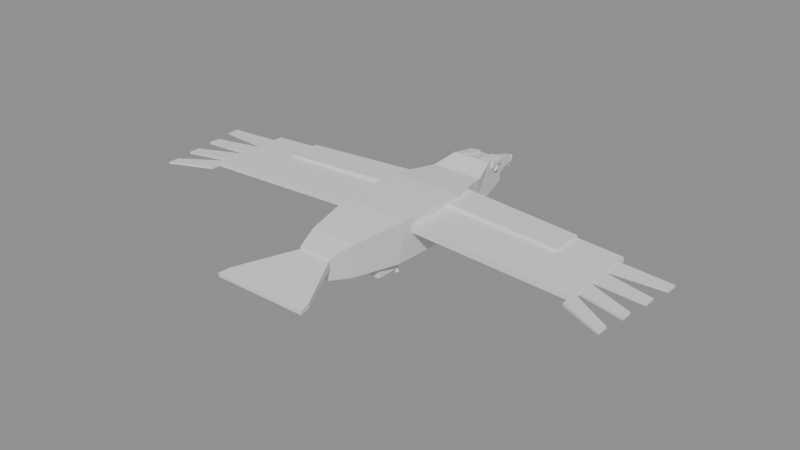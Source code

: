 # Source: eagle.blend  (saved by Blender 5.2.44; exported with 4.5.12 LTS)
import bpy
from mathutils import Matrix  # noqa: F401  (used for matrix-valued properties, if any)

bpy.ops.wm.read_factory_settings(use_empty=True)
scene = bpy.context.scene
scene.name = 'Scene'

# ---- materials (node trees are filled in below, after node groups)
mat_eagle = bpy.data.materials.new('eagle')
mat_eagle.diffuse_color = (0.42, 0.27, 0.14, 1.0)
mat_eagle_dark = bpy.data.materials.new('eagle_dark')
mat_eagle_dark.diffuse_color = (0.22, 0.14, 0.08, 1.0)
mat_eagle_head = bpy.data.materials.new('eagle_head')
mat_eagle_head.diffuse_color = (0.95, 0.94, 0.9, 1.0)
mat_beak = bpy.data.materials.new('beak')
mat_beak.diffuse_color = (0.98, 0.75, 0.15, 1.0)
mat_eagle_eye = bpy.data.materials.new('eagle_eye')
mat_eagle_eye.diffuse_color = (0.98, 0.8, 0.1, 1.0)
mat_pupil = bpy.data.materials.new('pupil')
mat_pupil.diffuse_color = (0.05, 0.05, 0.05, 1.0)

# ---- material node trees
mat_eagle.use_nodes = True; mat_eagle.node_tree.nodes.clear()
_N = mat_eagle.node_tree.nodes; _L = mat_eagle.node_tree.links
n0 = _N.new('ShaderNodeBsdfPrincipled'); n0.name = 'Principled BSDF'; n0.location = (-200, 100)
n0.inputs[10].default_value = 0.005
n1 = _N.new('ShaderNodeOutputMaterial'); n1.name = 'Material Output'; n1.location = (200, 100)
_L.new(n0.outputs[0], n1.inputs[0])
n1.is_active_output = True
mat_eagle_dark.use_nodes = True; mat_eagle_dark.node_tree.nodes.clear()
_N = mat_eagle_dark.node_tree.nodes; _L = mat_eagle_dark.node_tree.links
n0 = _N.new('ShaderNodeBsdfPrincipled'); n0.name = 'Principled BSDF'; n0.location = (-200, 100)
n0.inputs[10].default_value = 0.005
n1 = _N.new('ShaderNodeOutputMaterial'); n1.name = 'Material Output'; n1.location = (200, 100)
_L.new(n0.outputs[0], n1.inputs[0])
n1.is_active_output = True
mat_eagle_head.use_nodes = True; mat_eagle_head.node_tree.nodes.clear()
_N = mat_eagle_head.node_tree.nodes; _L = mat_eagle_head.node_tree.links
n0 = _N.new('ShaderNodeBsdfPrincipled'); n0.name = 'Principled BSDF'; n0.location = (-200, 100)
n0.inputs[10].default_value = 0.005
n1 = _N.new('ShaderNodeOutputMaterial'); n1.name = 'Material Output'; n1.location = (200, 100)
_L.new(n0.outputs[0], n1.inputs[0])
n1.is_active_output = True
mat_beak.use_nodes = True; mat_beak.node_tree.nodes.clear()
_N = mat_beak.node_tree.nodes; _L = mat_beak.node_tree.links
n0 = _N.new('ShaderNodeBsdfPrincipled'); n0.name = 'Principled BSDF'; n0.location = (-200, 100)
n0.inputs[10].default_value = 0.005
n1 = _N.new('ShaderNodeOutputMaterial'); n1.name = 'Material Output'; n1.location = (200, 100)
_L.new(n0.outputs[0], n1.inputs[0])
n1.is_active_output = True
mat_eagle_eye.use_nodes = True; mat_eagle_eye.node_tree.nodes.clear()
_N = mat_eagle_eye.node_tree.nodes; _L = mat_eagle_eye.node_tree.links
n0 = _N.new('ShaderNodeBsdfPrincipled'); n0.name = 'Principled BSDF'; n0.location = (-200, 100)
n0.inputs[10].default_value = 0.005
n1 = _N.new('ShaderNodeOutputMaterial'); n1.name = 'Material Output'; n1.location = (200, 100)
_L.new(n0.outputs[0], n1.inputs[0])
n1.is_active_output = True
mat_pupil.use_nodes = True; mat_pupil.node_tree.nodes.clear()
_N = mat_pupil.node_tree.nodes; _L = mat_pupil.node_tree.links
n0 = _N.new('ShaderNodeBsdfPrincipled'); n0.name = 'Principled BSDF'; n0.location = (-200, 100)
n0.inputs[10].default_value = 0.005
n1 = _N.new('ShaderNodeOutputMaterial'); n1.name = 'Material Output'; n1.location = (200, 100)
_L.new(n0.outputs[0], n1.inputs[0])
n1.is_active_output = True

# ---- meshes
me_body = bpy.data.meshes.new('Body')
me_body.from_pydata([(-0.36, 1.4, -0.3), (0.36, 1.4, -0.3), (0.496, 0.6, -0.4), (-0.496, 0.6, -0.4), (-0.45, 1.4, 0.3), (0.45, 1.4, 0.3), (0.62, 0.6, 0.38), (-0.62, 0.6, 0.38), (-0.496, 0.6, -0.4), (0.496, 0.6, -0.4), (0.464, -0.6, -0.38), (-0.464, -0.6, -0.38), (-0.62, 0.6, 0.38), (0.62, 0.6, 0.38), (0.58, -0.6, 0.38), (-0.58, -0.6, 0.38), (-0.464, -0.6, -0.38), (0.464, -0.6, -0.38), (0.32, -1.5, -0.28), (-0.32, -1.5, -0.28), (-0.58, -0.6, 0.38), (0.58, -0.6, 0.38), (0.4, -1.5, 0.3), (-0.4, -1.5, 0.3), (-0.32, -1.5, -0.28), (0.32, -1.5, -0.28), (0.224, -1.9, -0.18), (-0.224, -1.9, -0.18), (-0.4, -1.5, 0.3), (0.4, -1.5, 0.3), (0.28, -1.9, 0.2), (-0.28, -1.9, 0.2), (-0.28, -1.9, 0.02), (0.28, -1.9, 0.02), (0.75, -2.8, 0.0), (-0.75, -2.8, 0.0), (-0.28, -1.9, 0.16), (0.28, -1.9, 0.16), (0.75, -2.8, 0.08), (-0.75, -2.8, 0.08), (-0.75, -2.8, 0.0), (0.75, -2.8, 0.0), (0.8, -3.0, 0.0), (-0.8, -3.0, 0.0), (-0.75, -2.8, 0.08), (0.75, -2.8, 0.08), (0.8, -3.0, 0.06), (-0.8, -3.0, 0.06), (-0.36, 1.4, -0.28), (0.36, 1.4, -0.28), (0.3, 1.8, -0.22), (-0.3, 1.8, -0.22), (-0.45, 1.4, 0.3), (0.45, 1.4, 0.3), (0.34, 1.8, 0.42), (-0.34, 1.8, 0.42), (-0.3, 1.8, -0.22), (0.3, 1.8, -0.22), (0.22, 2.3, -0.12), (-0.22, 2.3, -0.12), (-0.34, 1.8, 0.42), (0.34, 1.8, 0.42), (0.24, 2.3, 0.3), (-0.24, 2.3, 0.3), (-0.14, 2.3, -0.1), (0.14, 2.3, -0.1), (0.05, 2.75, -0.02), (-0.05, 2.75, -0.02), (-0.14, 2.3, 0.04), (0.14, 2.3, 0.04), (0.05, 2.75, 0.02), (-0.05, 2.75, 0.02), (0.27, 2.05, 0.15), (0.3351, 2.003, 0.1998), (0.2451, 1.973, 0.1998), (0.1895, 2.05, 0.1998), (0.2451, 2.127, 0.1998), (0.3351, 2.097, 0.1998), (0.2949, 1.973, 0.2802), (0.2049, 2.003, 0.2802), (0.2049, 2.097, 0.2802), (0.2949, 2.127, 0.2802), (0.3505, 2.05, 0.2802), (0.27, 2.05, 0.33), (0.24, 2.1, 0.2), (0.3, 2.1, 0.2), (0.3, 2.14, 0.2), (0.24, 2.14, 0.2), (0.24, 2.1, 0.28), (0.3, 2.1, 0.28), (0.3, 2.14, 0.28), (0.24, 2.14, 0.28), (0.12, 1.9, 0.3), (0.36, 1.9, 0.28), (0.32, 2.2, 0.3), (0.12, 2.2, 0.32), (0.12, 1.9, 0.42), (0.36, 1.9, 0.38), (0.32, 2.2, 0.36), (0.12, 2.2, 0.38), (-0.27, 2.05, 0.15), (-0.2049, 2.003, 0.1998), (-0.2949, 1.973, 0.1998), (-0.3505, 2.05, 0.1998), (-0.2949, 2.127, 0.1998), (-0.2049, 2.097, 0.1998), (-0.2451, 1.973, 0.2802), (-0.3351, 2.003, 0.2802), (-0.3351, 2.097, 0.2802), (-0.2451, 2.127, 0.2802), (-0.1895, 2.05, 0.2802), (-0.27, 2.05, 0.33), (-0.3, 2.1, 0.2), (-0.24, 2.1, 0.2), (-0.24, 2.14, 0.2), (-0.3, 2.14, 0.2), (-0.3, 2.1, 0.28), (-0.24, 2.1, 0.28), (-0.24, 2.14, 0.28), (-0.3, 2.14, 0.28), (-0.12, 1.9, 0.3), (-0.36, 1.9, 0.28), (-0.32, 2.2, 0.3), (-0.12, 2.2, 0.32), (-0.12, 1.9, 0.42), (-0.36, 1.9, 0.38), (-0.32, 2.2, 0.36), (-0.12, 2.2, 0.38), (0.15, -0.9, -0.55), (0.32, -0.9, -0.55), (0.32, -0.5, -0.55), (0.15, -0.5, -0.55), (0.15, -0.9, -0.3), (0.32, -0.9, -0.3), (0.32, -0.5, -0.3), (0.15, -0.5, -0.3), (0.17, -0.41, -0.63), (0.21, -0.45, -0.63), (0.17, -0.49, -0.63), (0.13, -0.45, -0.63), (0.17, -0.45, -0.47), (0.23, -0.41, -0.63), (0.27, -0.45, -0.63), (0.23, -0.49, -0.63), (0.19, -0.45, -0.63), (0.23, -0.45, -0.47), (0.29, -0.41, -0.63), (0.33, -0.45, -0.63), (0.29, -0.49, -0.63), (0.25, -0.45, -0.63), (0.29, -0.45, -0.47), (-0.15, -0.9, -0.55), (-0.32, -0.9, -0.55), (-0.32, -0.5, -0.55), (-0.15, -0.5, -0.55), (-0.15, -0.9, -0.3), (-0.32, -0.9, -0.3), (-0.32, -0.5, -0.3), (-0.15, -0.5, -0.3), (-0.17, -0.41, -0.63), (-0.13, -0.45, -0.63), (-0.17, -0.49, -0.63), (-0.21, -0.45, -0.63), (-0.17, -0.45, -0.47), (-0.23, -0.41, -0.63), (-0.19, -0.45, -0.63), (-0.23, -0.49, -0.63), (-0.27, -0.45, -0.63), (-0.23, -0.45, -0.47), (-0.29, -0.41, -0.63), (-0.25, -0.45, -0.63), (-0.29, -0.49, -0.63), (-0.33, -0.45, -0.63), (-0.29, -0.45, -0.47)], [], [(0, 1, 2, 3), (4, 7, 6, 5), (0, 4, 5, 1), (1, 5, 6, 2), (2, 6, 7, 3), (3, 7, 4, 0), (8, 9, 10, 11), (12, 15, 14, 13), (8, 12, 13, 9), (9, 13, 14, 10), (10, 14, 15, 11), (11, 15, 12, 8), (16, 17, 18, 19), (20, 23, 22, 21), (16, 20, 21, 17), (17, 21, 22, 18), (18, 22, 23, 19), (19, 23, 20, 16), (24, 25, 26, 27), (28, 31, 30, 29), (24, 28, 29, 25), (25, 29, 30, 26), (26, 30, 31, 27), (27, 31, 28, 24), (32, 33, 34, 35), (36, 39, 38, 37), (32, 36, 37, 33), (33, 37, 38, 34), (34, 38, 39, 35), (35, 39, 36, 32), (40, 41, 42, 43), (44, 47, 46, 45), (40, 44, 45, 41), (41, 45, 46, 42), (42, 46, 47, 43), (43, 47, 44, 40), (48, 51, 50, 49), (52, 53, 54, 55), (48, 49, 53, 52), (49, 50, 54, 53), (50, 51, 55, 54), (51, 48, 52, 55), (56, 59, 58, 57), (60, 61, 62, 63), (56, 57, 61, 60), (57, 58, 62, 61), (58, 59, 63, 62), (59, 56, 60, 63), (64, 67, 66, 65), (68, 69, 70, 71), (64, 65, 69, 68), (65, 66, 70, 69), (66, 67, 71, 70), (67, 64, 68, 71), (72, 73, 74), (73, 72, 77), (72, 74, 75), (72, 75, 76), (72, 76, 77), (73, 77, 82), (74, 73, 78), (75, 74, 79), (76, 75, 80), (77, 76, 81), (73, 82, 78), (74, 78, 79), (75, 79, 80), (76, 80, 81), (77, 81, 82), (78, 82, 83), (79, 78, 83), (80, 79, 83), (81, 80, 83), (82, 81, 83), (84, 87, 86, 85), (88, 89, 90, 91), (84, 85, 89, 88), (85, 86, 90, 89), (86, 87, 91, 90), (87, 84, 88, 91), (92, 95, 94, 93), (96, 97, 98, 99), (92, 93, 97, 96), (93, 94, 98, 97), (94, 95, 99, 98), (95, 92, 96, 99), (100, 101, 102), (101, 100, 105), (100, 102, 103), (100, 103, 104), (100, 104, 105), (101, 105, 110), (102, 101, 106), (103, 102, 107), (104, 103, 108), (105, 104, 109), (101, 110, 106), (102, 106, 107), (103, 107, 108), (104, 108, 109), (105, 109, 110), (106, 110, 111), (107, 106, 111), (108, 107, 111), (109, 108, 111), (110, 109, 111), (112, 115, 114, 113), (116, 117, 118, 119), (112, 113, 117, 116), (113, 114, 118, 117), (114, 115, 119, 118), (115, 112, 116, 119), (120, 121, 122, 123), (124, 127, 126, 125), (120, 124, 125, 121), (121, 125, 126, 122), (122, 126, 127, 123), (123, 127, 124, 120), (128, 131, 130, 129), (132, 133, 134, 135), (128, 129, 133, 132), (129, 130, 134, 133), (130, 131, 135, 134), (131, 128, 132, 135), (136, 140, 137), (137, 140, 138), (136, 137, 138, 139), (138, 140, 139), (139, 140, 136), (141, 145, 142), (142, 145, 143), (141, 142, 143, 144), (143, 145, 144), (144, 145, 141), (146, 150, 147), (147, 150, 148), (146, 147, 148, 149), (148, 150, 149), (149, 150, 146), (151, 152, 153, 154), (155, 158, 157, 156), (151, 155, 156, 152), (152, 156, 157, 153), (153, 157, 158, 154), (154, 158, 155, 151), (159, 163, 160), (160, 163, 161), (159, 160, 161, 162), (161, 163, 162), (162, 163, 159), (164, 168, 165), (165, 168, 166), (164, 165, 166, 167), (166, 168, 167), (167, 168, 164), (169, 173, 170), (170, 173, 171), (169, 170, 171, 172), (171, 173, 172), (172, 173, 169)])
me_body.polygons.foreach_set('material_index', [0, 0, 0, 0, 0, 0, 0, 0, 0, 0, 0, 0, 0, 0, 0, 0, 0, 0, 0, 0, 0, 0, 0, 0, 0, 0, 0, 0, 0, 0, 1, 1, 1, 1, 1, 1, 2, 2, 2, 2, 2, 2, 2, 2, 2, 2, 2, 2, 3, 3, 3, 3, 3, 3, 4, 4, 4, 4, 4, 4, 4, 4, 4, 4, 4, 4, 4, 4, 4, 4, 4, 4, 4, 4, 5, 5, 5, 5, 5, 5, 2, 2, 2, 2, 2, 2, 4, 4, 4, 4, 4, 4, 4, 4, 4, 4, 4, 4, 4, 4, 4, 4, 4, 4, 4, 4, 5, 5, 5, 5, 5, 5, 2, 2, 2, 2, 2, 2, 3, 3, 3, 3, 3, 3, 5, 5, 5, 5, 5, 5, 5, 5, 5, 5, 5, 5, 5, 5, 5, 3, 3, 3, 3, 3, 3, 5, 5, 5, 5, 5, 5, 5, 5, 5, 5, 5, 5, 5, 5, 5])
_uv = me_body.uv_layers.new(name='UVMap')
_uv.uv.foreach_set('vector', [0.0, 0.0, 0.0, 0.0, 0.0, 0.0, 0.0, 0.0, 0.0, 0.0, 0.0, 0.0, 0.0, 0.0, 0.0, 0.0, 0.0, 0.0, 0.0, 0.0, 0.0, 0.0, 0.0, 0.0, 0.0, 0.0, 0.0, 0.0, 0.0, 0.0, 0.0, 0.0, 0.0, 0.0, 0.0, 0.0, 0.0, 0.0, 0.0, 0.0, 0.0, 0.0, 0.0, 0.0, 0.0, 0.0, 0.0, 0.0, 0.0, 0.0, 0.0, 0.0, 0.0, 0.0, 0.0, 0.0, 0.0, 0.0, 0.0, 0.0, 0.0, 0.0, 0.0, 0.0, 0.0, 0.0, 0.0, 0.0, 0.0, 0.0, 0.0, 0.0, 0.0, 0.0, 0.0, 0.0, 0.0, 0.0, 0.0, 0.0, 0.0, 0.0, 0.0, 0.0, 0.0, 0.0, 0.0, 0.0, 0.0, 0.0, 0.0, 0.0, 0.0, 0.0, 0.0, 0.0, 0.0, 0.0, 0.0, 0.0, 0.0, 0.0, 0.0, 0.0, 0.0, 0.0, 0.0, 0.0, 0.0, 0.0, 0.0, 0.0, 0.0, 0.0, 0.0, 0.0, 0.0, 0.0, 0.0, 0.0, 0.0, 0.0, 0.0, 0.0, 0.0, 0.0, 0.0, 0.0, 0.0, 0.0, 0.0, 0.0, 0.0, 0.0, 0.0, 0.0, 0.0, 0.0, 0.0, 0.0, 0.0, 0.0, 0.0, 0.0, 0.0, 0.0, 0.0, 0.0, 0.0, 0.0, 0.0, 0.0, 0.0, 0.0, 0.0, 0.0, 0.0, 0.0, 0.0, 0.0, 0.0, 0.0, 0.0, 0.0, 0.0, 0.0, 0.0, 0.0, 0.0, 0.0, 0.0, 0.0, 0.0, 0.0, 0.0, 0.0, 0.0, 0.0, 0.0, 0.0, 0.0, 0.0, 0.0, 0.0, 0.0, 0.0, 0.0, 0.0, 0.0, 0.0, 0.0, 0.0, 0.0, 0.0, 0.0, 0.0, 0.0, 0.0, 0.0, 0.0, 0.0, 0.0, 0.0, 0.0, 0.0, 0.0, 0.0, 0.0, 0.0, 0.0, 0.0, 0.0, 0.0, 0.0, 0.0, 0.0, 0.0, 0.0, 0.0, 0.0, 0.0, 0.0, 0.0, 0.0, 0.0, 0.0, 0.0, 0.0, 0.0, 0.0, 0.0, 0.0, 0.0, 0.0, 0.0, 0.0, 0.0, 0.0, 0.0, 0.0, 0.0, 0.0, 0.0, 0.0, 0.0, 0.0, 0.0, 0.0, 0.0, 0.0, 0.0, 0.0, 0.0, 0.0, 0.0, 0.0, 0.0, 0.0, 0.0, 0.0, 0.0, 0.0, 0.0, 0.0, 0.0, 0.0, 0.0, 0.0, 0.0, 0.0, 0.0, 0.0, 0.0, 0.0, 0.0, 0.0, 0.0, 0.0, 0.0, 0.0, 0.0, 0.0, 0.0, 0.0, 0.0, 0.0, 0.0, 0.0, 0.0, 0.0, 0.0, 0.0, 0.0, 0.0, 0.0, 0.0, 0.0, 0.0, 0.0, 0.0, 0.0, 0.0, 0.0, 0.0, 0.0, 0.0, 0.0, 0.0, 0.0, 0.0, 0.0, 0.0, 0.0, 0.0, 0.0, 0.0, 0.0, 0.0, 0.0, 0.0, 0.0, 0.0, 0.0, 0.0, 0.0, 0.0, 0.0, 0.0, 0.0, 0.0, 0.0, 0.0, 0.0, 0.0, 0.0, 0.0, 0.0, 0.0, 0.0, 0.0, 0.0, 0.0, 0.0, 0.0, 0.0, 0.0, 0.0, 0.0, 0.0, 0.0, 0.0, 0.0, 0.0, 0.0, 0.0, 0.0, 0.0, 0.0, 0.0, 0.0, 0.0, 0.0, 0.0, 0.0, 0.0, 0.0, 0.0, 0.0, 0.0, 0.0, 0.0, 0.0, 0.0, 0.0, 0.0, 0.0, 0.0, 0.0, 0.0, 0.0, 0.0, 0.0, 0.0, 0.0, 0.0, 0.0, 0.0, 0.0, 0.0, 0.0, 0.0, 0.0, 0.0, 0.0, 0.0, 0.0, 0.0, 0.0, 0.0, 0.0, 0.0, 0.0, 0.0, 0.0, 0.0, 0.0, 0.0, 0.0, 0.0, 0.0, 0.0, 0.0, 0.0, 0.0, 0.0, 0.0, 0.0, 0.0, 0.0, 0.0, 0.0, 0.0, 0.0, 0.0, 0.0, 0.0, 0.0, 0.0, 0.0, 0.0, 0.0, 0.0, 0.1818, 0.0, 0.2727, 0.1575, 0.09091, 0.1575, 0.2727, 0.1575, 0.3636, 0.0, 0.4545, 0.1575, 0.9091, 0.0, 1.0, 0.1575, 0.8182, 0.1575, 0.7273, 0.0, 0.8182, 0.1575, 0.6364, 0.1575, 0.5455, 0.0, 0.6364, 0.1575, 0.4545, 0.1575, 0.2727, 0.1575, 0.4545, 0.1575, 0.3636, 0.3149, 0.09091, 0.1575, 0.2727, 0.1575, 0.1818, 0.3149, 0.8182, 0.1575, 1.0, 0.1575, 0.9091, 0.3149, 0.6364, 0.1575, 0.8182, 0.1575, 0.7273, 0.3149, 0.4545, 0.1575, 0.6364, 0.1575, 0.5455, 0.3149, 0.2727, 0.1575, 0.3636, 0.3149, 0.1818, 0.3149, 0.09091, 0.1575, 0.1818, 0.3149, 0.0, 0.3149, 0.8182, 0.1575, 0.9091, 0.3149, 0.7273, 0.3149, 0.6364, 0.1575, 0.7273, 0.3149, 0.5455, 0.3149, 0.4545, 0.1575, 0.5455, 0.3149, 0.3636, 0.3149, 0.1818, 0.3149, 0.3636, 0.3149, 0.2727, 0.4724, 0.0, 0.3149, 0.1818, 0.3149, 0.09091, 0.4724, 0.7273, 0.3149, 0.9091, 0.3149, 0.8182, 0.4724, 0.5455, 0.3149, 0.7273, 0.3149, 0.6364, 0.4724, 0.3636, 0.3149, 0.5455, 0.3149, 0.4545, 0.4724, 0.0, 0.0, 0.0, 0.0, 0.0, 0.0, 0.0, 0.0, 0.0, 0.0, 0.0, 0.0, 0.0, 0.0, 0.0, 0.0, 0.0, 0.0, 0.0, 0.0, 0.0, 0.0, 0.0, 0.0, 0.0, 0.0, 0.0, 0.0, 0.0, 0.0, 0.0, 0.0, 0.0, 0.0, 0.0, 0.0, 0.0, 0.0, 0.0, 0.0, 0.0, 0.0, 0.0, 0.0, 0.0, 0.0, 0.0, 0.0, 0.0, 0.0, 0.0, 0.0, 0.0, 0.0, 0.0, 0.0, 0.0, 0.0, 0.0, 0.0, 0.0, 0.0, 0.0, 0.0, 0.0, 0.0, 0.0, 0.0, 0.0, 0.0, 0.0, 0.0, 0.0, 0.0, 0.0, 0.0, 0.0, 0.0, 0.0, 0.0, 0.0, 0.0, 0.0, 0.0, 0.0, 0.0, 0.0, 0.0, 0.0, 0.0, 0.0, 0.0, 0.0, 0.0, 0.0, 0.0, 0.1818, 0.0, 0.2727, 0.1575, 0.09091, 0.1575, 0.2727, 0.1575, 0.3636, 0.0, 0.4545, 0.1575, 0.9091, 0.0, 1.0, 0.1575, 0.8182, 0.1575, 0.7273, 0.0, 0.8182, 0.1575, 0.6364, 0.1575, 0.5455, 0.0, 0.6364, 0.1575, 0.4545, 0.1575, 0.2727, 0.1575, 0.4545, 0.1575, 0.3636, 0.3149, 0.09091, 0.1575, 0.2727, 0.1575, 0.1818, 0.3149, 0.8182, 0.1575, 1.0, 0.1575, 0.9091, 0.3149, 0.6364, 0.1575, 0.8182, 0.1575, 0.7273, 0.3149, 0.4545, 0.1575, 0.6364, 0.1575, 0.5455, 0.3149, 0.2727, 0.1575, 0.3636, 0.3149, 0.1818, 0.3149, 0.09091, 0.1575, 0.1818, 0.3149, 0.0, 0.3149, 0.8182, 0.1575, 0.9091, 0.3149, 0.7273, 0.3149, 0.6364, 0.1575, 0.7273, 0.3149, 0.5455, 0.3149, 0.4545, 0.1575, 0.5455, 0.3149, 0.3636, 0.3149, 0.1818, 0.3149, 0.3636, 0.3149, 0.2727, 0.4724, 0.0, 0.3149, 0.1818, 0.3149, 0.09091, 0.4724, 0.7273, 0.3149, 0.9091, 0.3149, 0.8182, 0.4724, 0.5455, 0.3149, 0.7273, 0.3149, 0.6364, 0.4724, 0.3636, 0.3149, 0.5455, 0.3149, 0.4545, 0.4724, 0.0, 0.0, 0.0, 0.0, 0.0, 0.0, 0.0, 0.0, 0.0, 0.0, 0.0, 0.0, 0.0, 0.0, 0.0, 0.0, 0.0, 0.0, 0.0, 0.0, 0.0, 0.0, 0.0, 0.0, 0.0, 0.0, 0.0, 0.0, 0.0, 0.0, 0.0, 0.0, 0.0, 0.0, 0.0, 0.0, 0.0, 0.0, 0.0, 0.0, 0.0, 0.0, 0.0, 0.0, 0.0, 0.0, 0.0, 0.0, 0.0, 0.0, 0.0, 0.0, 0.0, 0.0, 0.0, 0.0, 0.0, 0.0, 0.0, 0.0, 0.0, 0.0, 0.0, 0.0, 0.0, 0.0, 0.0, 0.0, 0.0, 0.0, 0.0, 0.0, 0.0, 0.0, 0.0, 0.0, 0.0, 0.0, 0.0, 0.0, 0.0, 0.0, 0.0, 0.0, 0.0, 0.0, 0.0, 0.0, 0.0, 0.0, 0.0, 0.0, 0.0, 0.0, 0.0, 0.0, 0.0, 0.0, 0.0, 0.0, 0.0, 0.0, 0.0, 0.0, 0.0, 0.0, 0.0, 0.0, 0.0, 0.0, 0.0, 0.0, 0.0, 0.0, 0.0, 0.0, 0.0, 0.0, 0.0, 0.0, 0.0, 0.0, 0.0, 0.0, 0.0, 0.0, 0.0, 0.0, 0.0, 0.0, 0.0, 0.0, 0.0, 0.0, 0.0, 0.0, 0.0, 0.0, 0.0, 0.0, 0.0, 0.0, 0.0, 0.0, 0.25, 0.49, 0.25, 0.25, 0.49, 0.25, 0.49, 0.25, 0.25, 0.25, 0.25, 0.01, 0.75, 0.49, 0.99, 0.25, 0.75, 0.01, 0.51, 0.25, 0.25, 0.01, 0.25, 0.25, 0.01, 0.25, 0.01, 0.25, 0.25, 0.25, 0.25, 0.49, 0.25, 0.49, 0.25, 0.25, 0.49, 0.25, 0.49, 0.25, 0.25, 0.25, 0.25, 0.01, 0.75, 0.49, 0.99, 0.25, 0.75, 0.01, 0.51, 0.25, 0.25, 0.01, 0.25, 0.25, 0.01, 0.25, 0.01, 0.25, 0.25, 0.25, 0.25, 0.49, 0.25, 0.49, 0.25, 0.25, 0.49, 0.25, 0.49, 0.25, 0.25, 0.25, 0.25, 0.01, 0.75, 0.49, 0.99, 0.25, 0.75, 0.01, 0.51, 0.25, 0.25, 0.01, 0.25, 0.25, 0.01, 0.25, 0.01, 0.25, 0.25, 0.25, 0.25, 0.49, 0.0, 0.0, 0.0, 0.0, 0.0, 0.0, 0.0, 0.0, 0.0, 0.0, 0.0, 0.0, 0.0, 0.0, 0.0, 0.0, 0.0, 0.0, 0.0, 0.0, 0.0, 0.0, 0.0, 0.0, 0.0, 0.0, 0.0, 0.0, 0.0, 0.0, 0.0, 0.0, 0.0, 0.0, 0.0, 0.0, 0.0, 0.0, 0.0, 0.0, 0.0, 0.0, 0.0, 0.0, 0.0, 0.0, 0.0, 0.0, 0.25, 0.49, 0.25, 0.25, 0.49, 0.25, 0.49, 0.25, 0.25, 0.25, 0.25, 0.01, 0.75, 0.49, 0.99, 0.25, 0.75, 0.01, 0.51, 0.25, 0.25, 0.01, 0.25, 0.25, 0.01, 0.25, 0.01, 0.25, 0.25, 0.25, 0.25, 0.49, 0.25, 0.49, 0.25, 0.25, 0.49, 0.25, 0.49, 0.25, 0.25, 0.25, 0.25, 0.01, 0.75, 0.49, 0.99, 0.25, 0.75, 0.01, 0.51, 0.25, 0.25, 0.01, 0.25, 0.25, 0.01, 0.25, 0.01, 0.25, 0.25, 0.25, 0.25, 0.49, 0.25, 0.49, 0.25, 0.25, 0.49, 0.25, 0.49, 0.25, 0.25, 0.25, 0.25, 0.01, 0.75, 0.49, 0.99, 0.25, 0.75, 0.01, 0.51, 0.25, 0.25, 0.01, 0.25, 0.25, 0.01, 0.25, 0.01, 0.25, 0.25, 0.25, 0.25, 0.49])
me_body.materials.append(mat_eagle)
me_body.materials.append(mat_eagle_dark)
me_body.materials.append(mat_eagle_head)
me_body.materials.append(mat_beak)
me_body.materials.append(mat_eagle_eye)
me_body.materials.append(mat_pupil)
me_body.update()
me_jaw = bpy.data.meshes.new('Jaw')
me_jaw.from_pydata([(-0.16, 0.0, -0.02), (0.16, 0.0, -0.02), (0.06, 0.6, -0.04), (-0.06, 0.6, -0.04), (-0.15, 0.0, 0.2), (0.15, 0.0, 0.2), (0.05, 0.6, 0.08), (-0.05, 0.6, 0.08), (0.0, 0.56, 0.05), (0.07, 0.63, 0.05), (0.0, 0.7, 0.05), (-0.07, 0.63, 0.05), (0.0, 0.63, -0.17)], [], [(0, 3, 2, 1), (4, 5, 6, 7), (0, 1, 5, 4), (1, 2, 6, 5), (2, 3, 7, 6), (3, 0, 4, 7), (8, 12, 9), (9, 12, 10), (8, 9, 10, 11), (10, 12, 11), (11, 12, 8)])
_uv = me_jaw.uv_layers.new(name='UVMap')
_uv.uv.foreach_set('vector', [0.0, 0.0, 0.0, 0.0, 0.0, 0.0, 0.0, 0.0, 0.0, 0.0, 0.0, 0.0, 0.0, 0.0, 0.0, 0.0, 0.0, 0.0, 0.0, 0.0, 0.0, 0.0, 0.0, 0.0, 0.0, 0.0, 0.0, 0.0, 0.0, 0.0, 0.0, 0.0, 0.0, 0.0, 0.0, 0.0, 0.0, 0.0, 0.0, 0.0, 0.0, 0.0, 0.0, 0.0, 0.0, 0.0, 0.0, 0.0, 0.25, 0.49, 0.25, 0.25, 0.49, 0.25, 0.49, 0.25, 0.25, 0.25, 0.25, 0.01, 0.75, 0.49, 0.99, 0.25, 0.75, 0.01, 0.51, 0.25, 0.25, 0.01, 0.25, 0.25, 0.01, 0.25, 0.01, 0.25, 0.25, 0.25, 0.25, 0.49])
me_jaw.materials.append(mat_beak)
me_jaw.update()
me_wingl = bpy.data.meshes.new('WingL')
me_wingl.from_pydata([(0.0, 0.7, -0.07), (-2.95, 0.5, -0.07), (-2.95, -0.9, -0.07), (0.0, -0.7, -0.07), (0.0, 0.7, 0.07), (-2.95, 0.5, 0.01), (-2.95, -0.9, 0.01), (0.0, -0.7, 0.07), (0.0, 0.7, 0.07), (-2.15, 0.55, 0.01), (-2.15, 0.0, 0.01), (0.0, 0.1, 0.07), (0.0, 0.7, 0.13), (-2.15, 0.55, 0.07), (-2.15, 0.0, 0.07), (0.0, 0.1, 0.13), (-2.95, 0.35, -0.05), (-3.85, 0.3, -0.05), (-3.85, 0.1, -0.05), (-2.95, 0.05, -0.05), (-2.95, 0.35, 0.0), (-3.85, 0.3, -0.02), (-3.85, 0.1, -0.02), (-2.95, 0.05, 0.0), (-2.95, -0.03, -0.05), (-3.79, -0.2, -0.05), (-3.79, -0.4, -0.05), (-2.95, -0.33, -0.05), (-2.95, -0.03, 0.0), (-3.79, -0.2, -0.02), (-3.79, -0.4, -0.02), (-2.95, -0.33, 0.0), (-2.95, -0.41, -0.05), (-3.73, -0.7, -0.05), (-3.73, -0.9, -0.05), (-2.95, -0.71, -0.05), (-2.95, -0.41, 0.0), (-3.73, -0.7, -0.02), (-3.73, -0.9, -0.02), (-2.95, -0.71, 0.0), (-2.95, -0.79, -0.05), (-3.67, -1.2, -0.05), (-3.67, -1.4, -0.05), (-2.95, -1.09, -0.05), (-2.95, -0.79, 0.0), (-3.67, -1.2, -0.02), (-3.67, -1.4, -0.02), (-2.95, -1.09, 0.0)], [], [(0, 3, 2, 1), (4, 5, 6, 7), (0, 1, 5, 4), (1, 2, 6, 5), (2, 3, 7, 6), (3, 0, 4, 7), (8, 11, 10, 9), (12, 13, 14, 15), (8, 9, 13, 12), (9, 10, 14, 13), (10, 11, 15, 14), (11, 8, 12, 15), (16, 19, 18, 17), (20, 21, 22, 23), (16, 17, 21, 20), (17, 18, 22, 21), (18, 19, 23, 22), (19, 16, 20, 23), (24, 27, 26, 25), (28, 29, 30, 31), (24, 25, 29, 28), (25, 26, 30, 29), (26, 27, 31, 30), (27, 24, 28, 31), (32, 35, 34, 33), (36, 37, 38, 39), (32, 33, 37, 36), (33, 34, 38, 37), (34, 35, 39, 38), (35, 32, 36, 39), (40, 43, 42, 41), (44, 45, 46, 47), (40, 41, 45, 44), (41, 42, 46, 45), (42, 43, 47, 46), (43, 40, 44, 47)])
me_wingl.polygons.foreach_set('material_index', [0, 0, 0, 0, 0, 0, 1, 1, 1, 1, 1, 1, 1, 1, 1, 1, 1, 1, 1, 1, 1, 1, 1, 1, 1, 1, 1, 1, 1, 1, 1, 1, 1, 1, 1, 1])
me_wingl.materials.append(mat_eagle)
me_wingl.materials.append(mat_eagle_dark)
me_wingl.update()
me_wingr = bpy.data.meshes.new('WingR')
me_wingr.from_pydata([(0.0, 0.7, -0.07), (2.95, 0.5, -0.07), (2.95, -0.9, -0.07), (0.0, -0.7, -0.07), (0.0, 0.7, 0.07), (2.95, 0.5, 0.01), (2.95, -0.9, 0.01), (0.0, -0.7, 0.07), (0.0, 0.7, 0.07), (2.15, 0.55, 0.01), (2.15, 0.0, 0.01), (0.0, 0.1, 0.07), (0.0, 0.7, 0.13), (2.15, 0.55, 0.07), (2.15, 0.0, 0.07), (0.0, 0.1, 0.13), (2.95, 0.35, -0.05), (3.85, 0.3, -0.05), (3.85, 0.1, -0.05), (2.95, 0.05, -0.05), (2.95, 0.35, 0.0), (3.85, 0.3, -0.02), (3.85, 0.1, -0.02), (2.95, 0.05, 0.0), (2.95, -0.03, -0.05), (3.79, -0.2, -0.05), (3.79, -0.4, -0.05), (2.95, -0.33, -0.05), (2.95, -0.03, 0.0), (3.79, -0.2, -0.02), (3.79, -0.4, -0.02), (2.95, -0.33, 0.0), (2.95, -0.41, -0.05), (3.73, -0.7, -0.05), (3.73, -0.9, -0.05), (2.95, -0.71, -0.05), (2.95, -0.41, 0.0), (3.73, -0.7, -0.02), (3.73, -0.9, -0.02), (2.95, -0.71, 0.0), (2.95, -0.79, -0.05), (3.67, -1.2, -0.05), (3.67, -1.4, -0.05), (2.95, -1.09, -0.05), (2.95, -0.79, 0.0), (3.67, -1.2, -0.02), (3.67, -1.4, -0.02), (2.95, -1.09, 0.0)], [], [(0, 1, 2, 3), (4, 7, 6, 5), (0, 4, 5, 1), (1, 5, 6, 2), (2, 6, 7, 3), (3, 7, 4, 0), (8, 9, 10, 11), (12, 15, 14, 13), (8, 12, 13, 9), (9, 13, 14, 10), (10, 14, 15, 11), (11, 15, 12, 8), (16, 17, 18, 19), (20, 23, 22, 21), (16, 20, 21, 17), (17, 21, 22, 18), (18, 22, 23, 19), (19, 23, 20, 16), (24, 25, 26, 27), (28, 31, 30, 29), (24, 28, 29, 25), (25, 29, 30, 26), (26, 30, 31, 27), (27, 31, 28, 24), (32, 33, 34, 35), (36, 39, 38, 37), (32, 36, 37, 33), (33, 37, 38, 34), (34, 38, 39, 35), (35, 39, 36, 32), (40, 41, 42, 43), (44, 47, 46, 45), (40, 44, 45, 41), (41, 45, 46, 42), (42, 46, 47, 43), (43, 47, 44, 40)])
me_wingr.polygons.foreach_set('material_index', [0, 0, 0, 0, 0, 0, 1, 1, 1, 1, 1, 1, 1, 1, 1, 1, 1, 1, 1, 1, 1, 1, 1, 1, 1, 1, 1, 1, 1, 1, 1, 1, 1, 1, 1, 1])
me_wingr.materials.append(mat_eagle)
me_wingr.materials.append(mat_eagle_dark)
me_wingr.update()

# ---- objects
ob_body = bpy.data.objects.new('Body', me_body)
ob_jaw = bpy.data.objects.new('Jaw', me_jaw)
ob_wingl = bpy.data.objects.new('WingL', me_wingl)
ob_wingr = bpy.data.objects.new('WingR', me_wingr)

# ---- transforms, parenting, visibility, modifiers, constraints
ob_body.location = (0.0, 0.0, 0.0)
ob_jaw.location = (0.0, 2.25, 0.04)
ob_wingl.location = (-0.45, 0.3, 0.17)
ob_wingr.location = (0.45, 0.3, 0.17)

# ---- collection membership
scene.collection.objects.link(ob_body)
scene.collection.objects.link(ob_jaw)
scene.collection.objects.link(ob_wingl)
scene.collection.objects.link(ob_wingr)

# ---- scene / render settings (as saved in the file)
scene.frame_start = 1; scene.frame_end = 250; scene.frame_set(1)
scene.render.engine = 'BLENDER_EEVEE_NEXT'
scene.render.bake_bias = 0.0
scene.render.bake_samples = 0
scene.render.compositor_device = 'GPU'
scene.eevee.use_volume_custom_range = False
scene.eevee.fast_gi_thickness_near = 0.1
scene.eevee.fast_gi_thickness_far = 0.0
scene.eevee.ray_tracing_options.screen_trace_thickness = 0.1
bpy.context.view_layer.update()

# ---- added for rendering (the .blend has no active camera and no usable light): camera, sun + grey world if the file has none
cam_auto = bpy.data.cameras.new('AutoCamera')
cam_auto.lens = 50.0
cam_auto.sensor_width = 36.0
cam_auto.clip_end = 1000.0
ob_auto_camera = bpy.data.objects.new('AutoCamera', cam_auto)
scene.collection.objects.link(ob_auto_camera)
ob_auto_camera.location = (9.72433, -11.6942, 7.67446)
ob_auto_camera.rotation_euler = (1.09748, -7.21219e-08, 0.694738)
scene.camera = ob_auto_camera
light_auto_sun = bpy.data.lights.new('AutoSun', 'SUN')
light_auto_sun.energy = 3.0
light_auto_sun.angle = 0.0523599
ob_auto_sun = bpy.data.objects.new('AutoSun', light_auto_sun)
scene.collection.objects.link(ob_auto_sun)
ob_auto_sun.rotation_euler = (0.872665, 0.174533, 0.523599)
if scene.world is None:
    world_auto = bpy.data.worlds.new('AutoWorld')
    world_auto.color = (0.3, 0.3, 0.3)
    scene.world = world_auto
bpy.context.view_layer.update()

